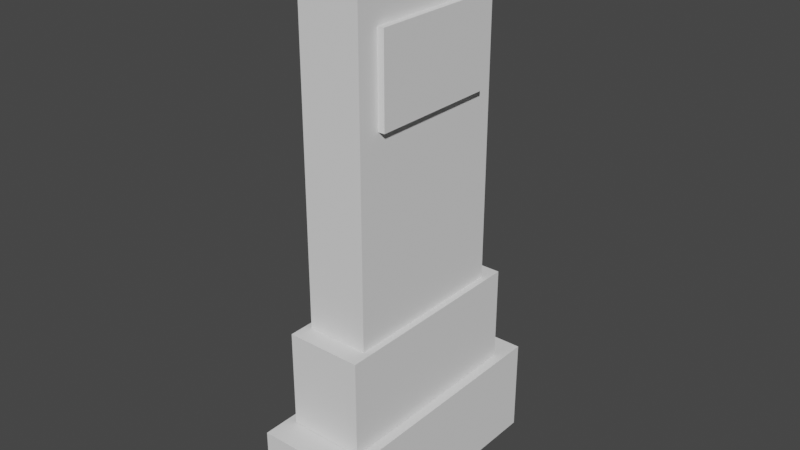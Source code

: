 # Source: Gravestone_03.blend  (saved by Blender 3.1.7; exported with 4.5.12 LTS)
import bpy
from mathutils import Matrix  # noqa: F401  (used for matrix-valued properties, if any)

bpy.ops.wm.read_factory_settings(use_empty=True)
scene = bpy.context.scene
scene.name = 'Scene'

# ---- collections
col_collection = bpy.data.collections.new('Collection'); scene.collection.children.link(col_collection)

# ---- world
world_world = bpy.data.worlds.new('World'); scene.world = world_world
world_world.use_nodes = True; world_world.node_tree.nodes.clear()
_N = world_world.node_tree.nodes; _L = world_world.node_tree.links
n0 = _N.new('ShaderNodeOutputWorld'); n0.name = 'World Output'; n0.location = (300, 300)
n1 = _N.new('ShaderNodeBackground'); n1.name = 'Background'; n1.location = (10, 300)
n1.inputs[0].default_value = (0.05088, 0.05088, 0.05088, 1.0)
_L.new(n1.outputs[0], n0.inputs[0])
n0.is_active_output = True
world_world.color = (0.05088, 0.05088, 0.05088)
world_world.use_sun_shadow = False
world_world.sun_shadow_jitter_overblur = 0.0

# ---- meshes
me_cube_001 = bpy.data.meshes.new('Cube.001')
me_cube_001.from_pydata([(-1.0, -1.0, -5.96e-08), (-1.0, -1.0, 2.0), (-1.0, 1.0, -5.96e-08), (-1.0, 1.0, 2.0), (1.0, -1.0, -5.96e-08), (1.0, -1.0, 2.0), (1.0, 1.0, -5.96e-08), (1.0, 1.0, 2.0)], [], [(0, 1, 3, 2), (2, 3, 7, 6), (6, 7, 5, 4), (4, 5, 1, 0), (2, 6, 4, 0), (7, 3, 1, 5)])
_uv = me_cube_001.uv_layers.new(name='UVMap')
_uv.uv.foreach_set('vector', [0.375, 0.0, 0.625, 0.0, 0.625, 0.25, 0.375, 0.25, 0.375, 0.25, 0.625, 0.25, 0.625, 0.5, 0.375, 0.5, 0.375, 0.5, 0.625, 0.5, 0.625, 0.75, 0.375, 0.75, 0.375, 0.75, 0.625, 0.75, 0.625, 1.0, 0.375, 1.0, 0.125, 0.5, 0.375, 0.5, 0.375, 0.75, 0.125, 0.75, 0.625, 0.5, 0.875, 0.5, 0.875, 0.75, 0.625, 0.75])
me_cube_001.use_remesh_fix_poles = True
me_cube_001.use_remesh_preserve_attributes = False
me_cube_001.update()
me_cube_003 = bpy.data.meshes.new('Cube.003')
me_cube_003.from_pydata([(-1.0, -1.0, -5.96e-08), (-1.0, -1.0, 2.0), (-1.0, 1.0, -5.96e-08), (-1.0, 1.0, 2.0), (1.0, -1.0, -5.96e-08), (1.0, -1.0, 2.0), (1.0, 1.0, -5.96e-08), (1.0, 1.0, 2.0)], [], [(0, 1, 3, 2), (2, 3, 7, 6), (6, 7, 5, 4), (4, 5, 1, 0), (2, 6, 4, 0), (7, 3, 1, 5)])
_uv = me_cube_003.uv_layers.new(name='UVMap')
_uv.uv.foreach_set('vector', [0.375, 0.0, 0.625, 0.0, 0.625, 0.25, 0.375, 0.25, 0.375, 0.25, 0.625, 0.25, 0.625, 0.5, 0.375, 0.5, 0.375, 0.5, 0.625, 0.5, 0.625, 0.75, 0.375, 0.75, 0.375, 0.75, 0.625, 0.75, 0.625, 1.0, 0.375, 1.0, 0.125, 0.5, 0.375, 0.5, 0.375, 0.75, 0.125, 0.75, 0.625, 0.5, 0.875, 0.5, 0.875, 0.75, 0.625, 0.75])
me_cube_003.use_remesh_fix_poles = True
me_cube_003.use_remesh_preserve_attributes = False
me_cube_003.update()
me_cube_004 = bpy.data.meshes.new('Cube.004')
me_cube_004.from_pydata([(-1.0, -1.0, -5.96e-08), (-1.0, -1.0, 7.496), (-1.0, 1.0, -5.96e-08), (-1.0, 1.0, 7.496), (1.0, -1.0, -5.96e-08), (1.0, -1.0, 7.496), (1.0, 1.0, -5.96e-08), (1.0, 1.0, 7.496)], [], [(0, 1, 3, 2), (2, 3, 7, 6), (6, 7, 5, 4), (4, 5, 1, 0), (2, 6, 4, 0), (7, 3, 1, 5)])
_uv = me_cube_004.uv_layers.new(name='UVMap')
_uv.uv.foreach_set('vector', [0.375, 0.0, 0.625, 0.0, 0.625, 0.25, 0.375, 0.25, 0.375, 0.25, 0.625, 0.25, 0.625, 0.5, 0.375, 0.5, 0.375, 0.5, 0.625, 0.5, 0.625, 0.75, 0.375, 0.75, 0.375, 0.75, 0.625, 0.75, 0.625, 1.0, 0.375, 1.0, 0.125, 0.5, 0.375, 0.5, 0.375, 0.75, 0.125, 0.75, 0.625, 0.5, 0.875, 0.5, 0.875, 0.75, 0.625, 0.75])
me_cube_004.use_remesh_fix_poles = True
me_cube_004.use_remesh_preserve_attributes = False
me_cube_004.update()
me_cube_005 = bpy.data.meshes.new('Cube.005')
me_cube_005.from_pydata([(-1.0, -1.0, -1.0), (-1.0, -1.0, 1.0), (-1.0, 1.0, -1.0), (-1.0, 1.0, 1.0), (1.0, -1.0, -1.0), (1.0, -1.0, 1.0), (1.0, 1.0, -1.0), (1.0, 1.0, 1.0)], [], [(0, 1, 3, 2), (2, 3, 7, 6), (6, 7, 5, 4), (4, 5, 1, 0), (2, 6, 4, 0), (7, 3, 1, 5)])
_uv = me_cube_005.uv_layers.new(name='UVMap')
_uv.uv.foreach_set('vector', [0.375, 0.0, 0.625, 0.0, 0.625, 0.25, 0.375, 0.25, 0.375, 0.25, 0.625, 0.25, 0.625, 0.5, 0.375, 0.5, 0.375, 0.5, 0.625, 0.5, 0.625, 0.75, 0.375, 0.75, 0.375, 0.75, 0.625, 0.75, 0.625, 1.0, 0.375, 1.0, 0.125, 0.5, 0.375, 0.5, 0.375, 0.75, 0.125, 0.75, 0.625, 0.5, 0.875, 0.5, 0.875, 0.75, 0.625, 0.75])
me_cube_005.use_remesh_fix_poles = True
me_cube_005.use_remesh_preserve_attributes = False
me_cube_005.update()

# ---- objects
ob_cube = bpy.data.objects.new('Cube', me_cube_001)
ob_cube_002 = bpy.data.objects.new('Cube.002', me_cube_003)
ob_cube_001 = bpy.data.objects.new('Cube.001', me_cube_004)
ob_cube_003 = bpy.data.objects.new('Cube.003', me_cube_005)

# ---- transforms, parenting, visibility, modifiers, constraints
ob_cube.location = (0.0, 0.0, 5.96e-08)
ob_cube.scale = (0.3601, 1.0, 0.3639)
ob_cube_002.location = (0.0, 0.0, 0.7318)
ob_cube_002.scale = (0.2846, 0.7903, 0.3639)
ob_cube_001.location = (0.0, 0.0, 1.398)
ob_cube_001.scale = (0.2342, 0.6503, 0.3639)
ob_cube_003.location = (0.221, 0.0, 3.283)
ob_cube_003.scale = (0.06314, 0.4851, 0.3274)

# ---- collection membership
col_collection.objects.link(ob_cube)
col_collection.objects.link(ob_cube_002)
col_collection.objects.link(ob_cube_001)
col_collection.objects.link(ob_cube_003)

# ---- scene / render settings (as saved in the file)
scene.frame_start = 1; scene.frame_end = 250; scene.frame_set(1)
scene.render.engine = 'BLENDER_EEVEE_NEXT'
scene.cycles.sampling_pattern = 'TABULATED_SOBOL'
scene.cycles.use_light_tree = False
scene.view_settings.view_transform = 'Filmic'
bpy.context.view_layer.update()

# ---- added for rendering (the .blend has no active camera and no usable light): camera, sun
cam_auto = bpy.data.cameras.new('AutoCamera')
cam_auto.lens = 50.0
cam_auto.sensor_width = 36.0
cam_auto.clip_end = 1000.0
ob_auto_camera = bpy.data.objects.new('AutoCamera', cam_auto)
scene.collection.objects.link(ob_auto_camera)
ob_auto_camera.location = (4.29382, -5.15258, 5.49774)
ob_auto_camera.rotation_euler = (1.09748, -7.21219e-08, 0.694738)
scene.camera = ob_auto_camera
light_auto_sun = bpy.data.lights.new('AutoSun', 'SUN')
light_auto_sun.energy = 3.0
light_auto_sun.angle = 0.0523599
ob_auto_sun = bpy.data.objects.new('AutoSun', light_auto_sun)
scene.collection.objects.link(ob_auto_sun)
ob_auto_sun.rotation_euler = (0.872665, 0.174533, 0.523599)
bpy.context.view_layer.update()
